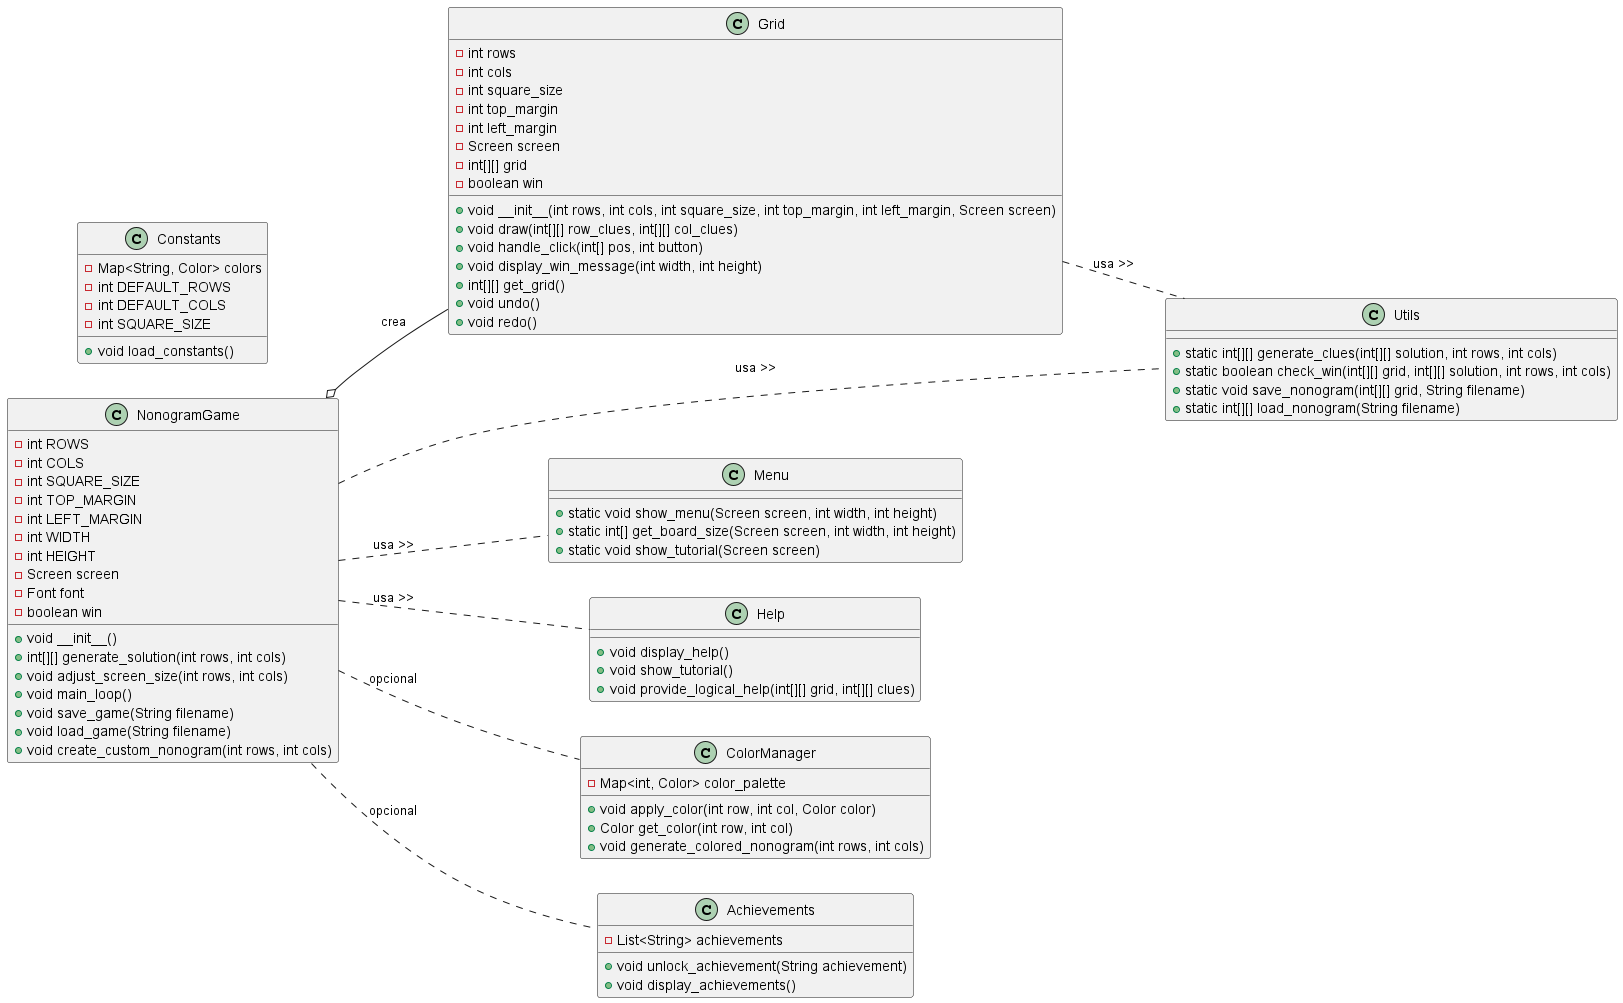

The diagram above was rendered by PlantUML. Its source (embedded in the PNG):
@startuml

left to right direction
' Clase NonogramGame: Gestión del estado del juego y la interacción
class NonogramGame {
    - int ROWS
    - int COLS
    - int SQUARE_SIZE
    - int TOP_MARGIN
    - int LEFT_MARGIN
    - int WIDTH
    - int HEIGHT
    - Screen screen
    - Font font
    - boolean win
    + void __init__()
    + int[][] generate_solution(int rows, int cols)
    + void adjust_screen_size(int rows, int cols)
    + void main_loop()
    + void save_game(String filename)
    + void load_game(String filename)
    + void create_custom_nonogram(int rows, int cols)
}

' Clase Grid: Dibuja la cuadrícula y maneja la interacción gráfica
class Grid {
    - int rows
    - int cols
    - int square_size
    - int top_margin
    - int left_margin
    - Screen screen
    - int[][] grid
    - boolean win
    + void __init__(int rows, int cols, int square_size, int top_margin, int left_margin, Screen screen)
    + void draw(int[][] row_clues, int[][] col_clues)
    + void handle_click(int[] pos, int button)
    + void display_win_message(int width, int height)
    + int[][] get_grid()
    + void undo()
    + void redo()
}

' Clase Utils: Funciones utilitarias
class Utils {
    + static int[][] generate_clues(int[][] solution, int rows, int cols)
    + static boolean check_win(int[][] grid, int[][] solution, int rows, int cols)
    + static void save_nonogram(int[][] grid, String filename)
    + static int[][] load_nonogram(String filename)
}

' Clase Menu: Maneja las opciones del menú
class Menu {
    + static void show_menu(Screen screen, int width, int height)
    + static int[] get_board_size(Screen screen, int width, int height)
    + static void show_tutorial(Screen screen)
}

' Clase Help: Proporciona asistencia y lógica
class Help {
    + void display_help()
    + void show_tutorial()
    + void provide_logical_help(int[][] grid, int[][] clues)
}

' Clase ColorManager: Soporte para nonogramas en color
class ColorManager {
    - Map<int, Color> color_palette
    + void apply_color(int row, int col, Color color)
    + Color get_color(int row, int col)
    + void generate_colored_nonogram(int rows, int cols)
}

' Clase Achievements: Sistema de logros para los jugadores
class Achievements {
    - List<String> achievements
    + void unlock_achievement(String achievement)
    + void display_achievements()
}

' Clase Constants: Almacena constantes del juego
class Constants {
    - Map<String, Color> colors
    - int DEFAULT_ROWS
    - int DEFAULT_COLS
    - int SQUARE_SIZE
    + void load_constants()
}

' Relaciones entre las clases
NonogramGame o-- Grid : "crea"
NonogramGame .. Utils : usa >>
NonogramGame .. Menu : usa >>
NonogramGame .. Help : usa >>
NonogramGame .. ColorManager : opcional
NonogramGame .. Achievements : opcional
Grid .. Utils : usa >>

@enduml